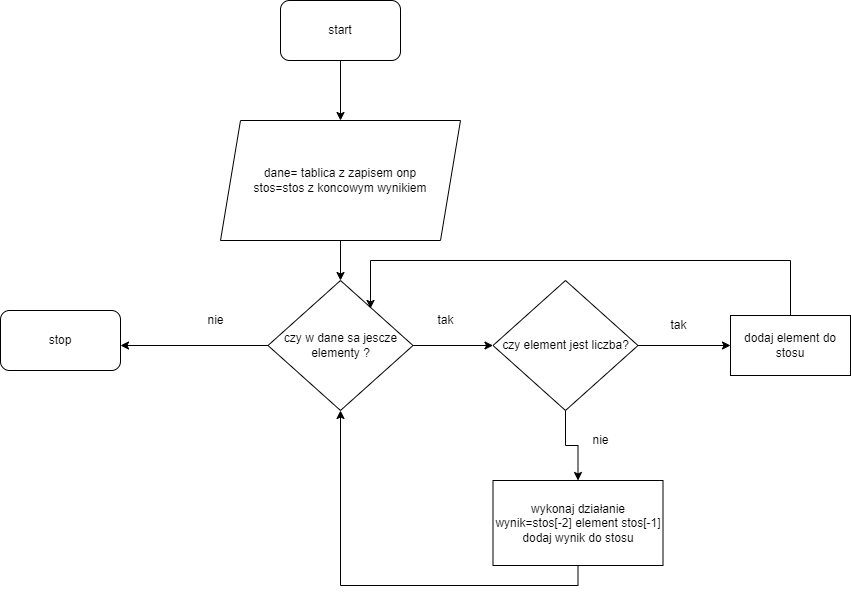

The diagram above was exported from draw.io. Its source (the exported page's mxGraphModel, read from the mxfile embedded in the PNG):
<mxGraphModel dx="1182" dy="675" grid="1" gridSize="10" guides="1" tooltips="1" connect="1" arrows="1" fold="1" page="1" pageScale="1" pageWidth="850" pageHeight="1100" math="0" shadow="0">
  <root>
    <mxCell id="0" />
    <mxCell id="1" parent="0" />
    <mxCell id="tt7DZRdDJYxtkMYxQdJK-1" value="" style="edgeStyle=orthogonalEdgeStyle;rounded=0;orthogonalLoop=1;jettySize=auto;html=1;" edge="1" parent="1" source="tt7DZRdDJYxtkMYxQdJK-2" target="tt7DZRdDJYxtkMYxQdJK-4">
      <mxGeometry relative="1" as="geometry" />
    </mxCell>
    <mxCell id="tt7DZRdDJYxtkMYxQdJK-2" value="start" style="rounded=1;whiteSpace=wrap;html=1;" vertex="1" parent="1">
      <mxGeometry x="310" y="80" width="120" height="60" as="geometry" />
    </mxCell>
    <mxCell id="tt7DZRdDJYxtkMYxQdJK-3" style="edgeStyle=orthogonalEdgeStyle;rounded=0;orthogonalLoop=1;jettySize=auto;html=1;entryX=0.5;entryY=0;entryDx=0;entryDy=0;" edge="1" parent="1" source="tt7DZRdDJYxtkMYxQdJK-4" target="tt7DZRdDJYxtkMYxQdJK-5">
      <mxGeometry relative="1" as="geometry" />
    </mxCell>
    <mxCell id="tt7DZRdDJYxtkMYxQdJK-4" value="dane= tablica z zapisem onp&lt;br&gt;stos=stos z koncowym wynikiem&lt;br&gt;" style="shape=parallelogram;perimeter=parallelogramPerimeter;whiteSpace=wrap;html=1;fixedSize=1;" vertex="1" parent="1">
      <mxGeometry x="250" y="200" width="240" height="120" as="geometry" />
    </mxCell>
    <mxCell id="tt7DZRdDJYxtkMYxQdJK-9" value="" style="edgeStyle=orthogonalEdgeStyle;rounded=0;orthogonalLoop=1;jettySize=auto;html=1;" edge="1" parent="1" source="tt7DZRdDJYxtkMYxQdJK-5" target="tt7DZRdDJYxtkMYxQdJK-8">
      <mxGeometry relative="1" as="geometry" />
    </mxCell>
    <mxCell id="tt7DZRdDJYxtkMYxQdJK-10" value="" style="edgeStyle=orthogonalEdgeStyle;rounded=0;orthogonalLoop=1;jettySize=auto;html=1;" edge="1" parent="1" source="tt7DZRdDJYxtkMYxQdJK-5">
      <mxGeometry relative="1" as="geometry">
        <mxPoint x="150" y="425" as="targetPoint" />
      </mxGeometry>
    </mxCell>
    <mxCell id="tt7DZRdDJYxtkMYxQdJK-5" value="czy w dane sa jescze elementy ?" style="rhombus;whiteSpace=wrap;html=1;" vertex="1" parent="1">
      <mxGeometry x="297.5" y="360" width="145" height="130" as="geometry" />
    </mxCell>
    <mxCell id="tt7DZRdDJYxtkMYxQdJK-6" value="nie" style="text;html=1;align=center;verticalAlign=middle;resizable=0;points=[];autosize=1;strokeColor=none;fillColor=none;" vertex="1" parent="1">
      <mxGeometry x="230" y="390" width="30" height="20" as="geometry" />
    </mxCell>
    <mxCell id="tt7DZRdDJYxtkMYxQdJK-7" value="tak" style="text;html=1;align=center;verticalAlign=middle;resizable=0;points=[];autosize=1;strokeColor=none;fillColor=none;" vertex="1" parent="1">
      <mxGeometry x="460" y="390" width="30" height="20" as="geometry" />
    </mxCell>
    <mxCell id="tt7DZRdDJYxtkMYxQdJK-13" value="" style="edgeStyle=orthogonalEdgeStyle;rounded=0;orthogonalLoop=1;jettySize=auto;html=1;" edge="1" parent="1" source="tt7DZRdDJYxtkMYxQdJK-8" target="tt7DZRdDJYxtkMYxQdJK-12">
      <mxGeometry relative="1" as="geometry" />
    </mxCell>
    <mxCell id="tt7DZRdDJYxtkMYxQdJK-15" value="" style="edgeStyle=orthogonalEdgeStyle;rounded=0;orthogonalLoop=1;jettySize=auto;html=1;" edge="1" parent="1" source="tt7DZRdDJYxtkMYxQdJK-8" target="tt7DZRdDJYxtkMYxQdJK-14">
      <mxGeometry relative="1" as="geometry" />
    </mxCell>
    <mxCell id="tt7DZRdDJYxtkMYxQdJK-8" value="czy element jest liczba?" style="rhombus;whiteSpace=wrap;html=1;" vertex="1" parent="1">
      <mxGeometry x="522.5" y="360" width="145" height="130" as="geometry" />
    </mxCell>
    <mxCell id="tt7DZRdDJYxtkMYxQdJK-11" value="stop" style="rounded=1;whiteSpace=wrap;html=1;" vertex="1" parent="1">
      <mxGeometry x="30" y="390" width="120" height="60" as="geometry" />
    </mxCell>
    <mxCell id="tt7DZRdDJYxtkMYxQdJK-16" style="edgeStyle=orthogonalEdgeStyle;rounded=0;orthogonalLoop=1;jettySize=auto;html=1;exitX=0.5;exitY=0;exitDx=0;exitDy=0;entryX=0.707;entryY=0.215;entryDx=0;entryDy=0;entryPerimeter=0;" edge="1" parent="1" source="tt7DZRdDJYxtkMYxQdJK-12" target="tt7DZRdDJYxtkMYxQdJK-5">
      <mxGeometry relative="1" as="geometry">
        <Array as="points">
          <mxPoint x="820" y="340" />
          <mxPoint x="400" y="340" />
        </Array>
      </mxGeometry>
    </mxCell>
    <mxCell id="tt7DZRdDJYxtkMYxQdJK-12" value="dodaj element do stosu" style="whiteSpace=wrap;html=1;" vertex="1" parent="1">
      <mxGeometry x="760" y="395" width="120" height="60" as="geometry" />
    </mxCell>
    <mxCell id="tt7DZRdDJYxtkMYxQdJK-17" style="edgeStyle=orthogonalEdgeStyle;rounded=0;orthogonalLoop=1;jettySize=auto;html=1;exitX=0.5;exitY=1;exitDx=0;exitDy=0;" edge="1" parent="1" source="tt7DZRdDJYxtkMYxQdJK-14" target="tt7DZRdDJYxtkMYxQdJK-5">
      <mxGeometry relative="1" as="geometry" />
    </mxCell>
    <mxCell id="tt7DZRdDJYxtkMYxQdJK-14" value="wykonaj działanie&lt;br&gt;wynik=stos[-2] element stos[-1]&lt;br&gt;dodaj wynik do stosu" style="whiteSpace=wrap;html=1;" vertex="1" parent="1">
      <mxGeometry x="522.5" y="560" width="170" height="85" as="geometry" />
    </mxCell>
    <mxCell id="tt7DZRdDJYxtkMYxQdJK-18" value="nie" style="text;html=1;align=center;verticalAlign=middle;resizable=0;points=[];autosize=1;strokeColor=none;fillColor=none;" vertex="1" parent="1">
      <mxGeometry x="615" y="510" width="30" height="20" as="geometry" />
    </mxCell>
    <mxCell id="tt7DZRdDJYxtkMYxQdJK-19" value="tak" style="text;html=1;align=center;verticalAlign=middle;resizable=0;points=[];autosize=1;strokeColor=none;fillColor=none;" vertex="1" parent="1">
      <mxGeometry x="692.5" y="395" width="30" height="20" as="geometry" />
    </mxCell>
  </root>
</mxGraphModel>